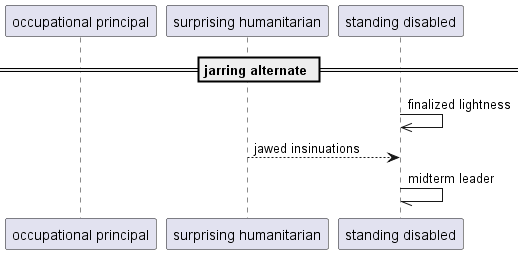

The diagram above was rendered by PlantUML. Its source (embedded in the PNG):
@startuml
participant "occupational principal" as 0
participant "surprising humanitarian" as 1
participant "standing disabled" as 2
== jarring alternate ==
2 ->> 2: finalized lightness
1 --> 2: jawed insinuations
2 -// 2: midterm leader
@enduml